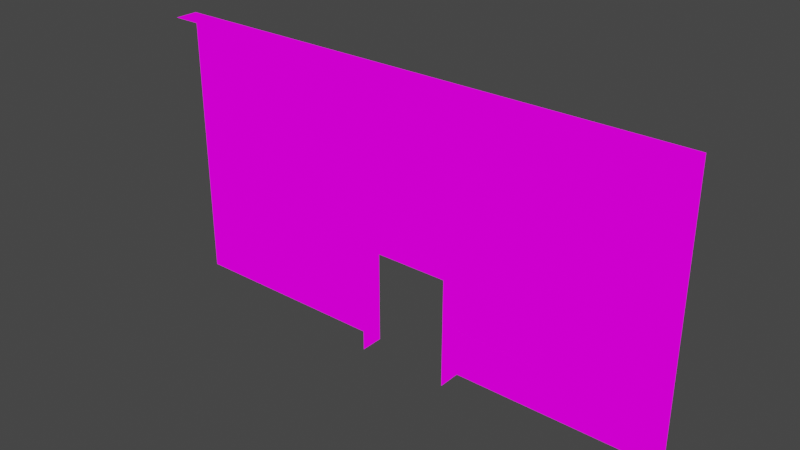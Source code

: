 # Source: WholeMapNORTHWALLTWS.blend  (saved by Blender 2.82.7; exported with 4.5.12 LTS)
import bpy
from mathutils import Matrix  # noqa: F401  (used for matrix-valued properties, if any)

bpy.ops.wm.read_factory_settings(use_empty=True)
scene = bpy.context.scene
scene.name = 'Scene'

# ---- images (referenced by path relative to the original .blend; pixels are not part of the script)
import os
ASSET_DIR = os.environ.get("B2B_ASSET_DIR", "")  # directory of the original .blend (textures are referenced by path, not embedded)
HERE = os.path.dirname(os.path.abspath(__file__))  # packed textures are extracted next to this script under _unpacked/

def load_image(name, relpath, width, height, colorspace="sRGB"):
    """Load a texture the original file referenced (path relative to the .blend, or extracted next to this script)."""
    p = next((c for c in (os.path.join(HERE, relpath), os.path.join(ASSET_DIR, relpath)) if relpath and os.path.exists(c)), "")
    if p:
        img = bpy.data.images.load(p, check_existing=True)
        img.name = name
    else:  # same state as the original file: an image datablock whose file is absent (Cycles renders it pink)
        img = bpy.data.images.new(name, width, height)
        img.source = "FILE"
        img.filepath = "//" + (relpath or name)
    img.colorspace_settings.name = colorspace
    return img
img_texforalltransparentwalls_png = load_image('TexForAllTransparentWalls.png', 'TexForAllTransparentWalls.png', 1024, 1024, 'sRGB')

# ---- materials (node trees are filled in below, after node groups)
mat_texforalltransparentwalls = bpy.data.materials.new('TexForAllTransparentWalls')
mat_texforalltransparentwalls.use_transparent_shadow = False

# ---- material node trees
mat_texforalltransparentwalls.use_nodes = True; mat_texforalltransparentwalls.node_tree.nodes.clear()
_N = mat_texforalltransparentwalls.node_tree.nodes; _L = mat_texforalltransparentwalls.node_tree.links
n0 = _N.new('ShaderNodeOutputMaterial'); n0.name = 'Material Output'; n0.location = (400, 0)
n1 = _N.new('ShaderNodeLightPath'); n1.name = 'Light Path'; n1.location = (0, 250)
n2 = _N.new('ShaderNodeBsdfTransparent'); n2.name = 'Transparent BSDF'; n2.location = (-200, -100)
n3 = _N.new('ShaderNodeEmission'); n3.name = 'Emission'; n3.location = (-200, -200)
n4 = _N.new('ShaderNodeMixShader'); n4.name = 'Mix Shader'; n4.location = (200, 0)
n5 = _N.new('ShaderNodeMixShader'); n5.name = 'Mix Shader.001'; n5.location = (0, -100)
n6 = _N.new('ShaderNodeTexImage'); n6.name = 'Image Texture'; n6.location = (-500, 100)
n6.image = img_texforalltransparentwalls_png
n6.interpolation = 'Closest'
_L.new(n6.outputs[0], n3.inputs[0])
_L.new(n6.outputs[1], n5.inputs[0])
_L.new(n2.outputs[0], n5.inputs[1])
_L.new(n2.outputs[0], n4.inputs[1])
_L.new(n3.outputs[0], n5.inputs[2])
_L.new(n5.outputs[0], n4.inputs[2])
_L.new(n1.outputs[0], n4.inputs[0])
_L.new(n4.outputs[0], n0.inputs[0])
n0.is_active_output = True

# ---- world
world_world = bpy.data.worlds.new('World'); scene.world = world_world
world_world.use_nodes = True; world_world.node_tree.nodes.clear()
_N = world_world.node_tree.nodes; _L = world_world.node_tree.links
n0 = _N.new('ShaderNodeOutputWorld'); n0.name = 'World Output'; n0.location = (300, 300)
n1 = _N.new('ShaderNodeBackground'); n1.name = 'Background'; n1.location = (10, 300)
n1.inputs[0].default_value = (0.05088, 0.05088, 0.05088, 1.0)
_L.new(n1.outputs[0], n0.inputs[0])
n0.is_active_output = True
world_world.color = (0.05088, 0.05088, 0.05088)
world_world.use_sun_shadow = False
world_world.sun_shadow_jitter_overblur = 0.0

# ---- meshes
me_cube_002 = bpy.data.meshes.new('Cube.002')
me_cube_002.from_pydata([(11.5, -0.5, 3.0), (5.5, 0.0, 4.0), (5.5, 0.0, -1.311e-06), (5.0, 0.0, -1.192e-06), (5.5, 0.0, 0.5), (5.5, 0.0, 1.5), (6.0, 0.0, 1.5), (5.0, 0.0, 0.5), (5.0, 0.0, 1.0), (5.5, 0.0, 1.0), (6.5, 0.0, -1.55e-06), (12.0, -0.5, 3.0), (7.0, 0.0, -1.669e-06), (6.5, 0.0, 3.0), (5.0, 0.0, 2.0), (5.0, 0.0, 1.5), (7.0, 0.0, 0.5), (7.5, 0.0, -1.788e-06), (6.0, 0.0, -1.431e-06), (6.0, 0.0, 1.0), (5.5, 0.0, 3.0), (9.5, 0.0, 1.5), (7.5, 0.0, 0.5), (7.0, 0.0, 1.5), (8.0, 0.0, 0.5), (6.0, 0.0, 0.5), (6.5, 0.0, 0.5), (7.5, 0.0, 1.5), (7.5, 0.0, 1.0), (6.5, 0.0, 1.0), (7.0, 0.0, 1.0), (8.5, 0.0, 1.0), (6.5, 0.0, 1.5), (7.5, 0.0, 4.0), (9.5, 0.0, -2.265e-06), (8.0, 0.0, -1.907e-06), (9.0, 0.0, -2.146e-06), (8.5, 0.0, -2.027e-06), (8.0, 0.0, 1.0), (9.5, 0.0, 0.5), (9.0, 0.0, 0.5), (9.5, 0.0, 1.0), (10.0, 0.0, 2.0), (8.5, 0.0, 0.5), (8.0, 0.0, 1.5), (8.0, 0.0, 4.0), (8.0, 0.0, 2.0), (9.0, 0.0, 1.0), (9.0, 0.0, 1.5), (9.5, 0.0, 3.0), (9.5, 0.0, 3.5), (8.5, 0.0, 1.5), (10.0, 0.0, -2.384e-06), (10.0, 0.0, 1.5), (12.0, 0.0, 1.0), (8.0, 0.0, 3.5), (11.5, 0.0, 3.5), (9.5, 0.0, 2.0), (10.0, 0.0, 4.0), (11.0, 0.0, 3.0), (7.5, 0.0, 2.0), (12.0, 0.0, 3.0), (11.0, 0.0, 4.0), (10.0, 0.0, 2.5), (10.5, 0.0, 3.0), (11.0, 0.0, 3.5), (8.5, 0.0, 2.5), (10.5, 0.0, 3.5), (10.5, 0.0, 4.0), (9.0, 0.0, 2.5), (9.5, 0.0, 2.5), (8.5, 0.0, 3.5), (11.5, 0.0, 3.0), (10.0, 0.0, 3.5), (5.5, 0.0, 2.0), (9.0, 0.0, 2.0), (9.5, 0.0, 4.0), (8.5, 0.0, 2.0), (8.5, 0.0, 3.0), (9.0, 0.0, 3.0), (6.5, 0.0, 4.0), (9.0, 0.0, 3.5), (9.0, 0.0, 4.0), (8.5, 0.0, 4.0), (7.5, 0.0, 2.5), (8.0, 0.0, 2.5), (8.0, 0.0, 3.0), (7.5, 0.0, 3.0), (7.5, 0.0, 3.5), (7.0, 0.0, 2.0), (6.5, 0.0, 2.0), (6.5, 0.0, 2.5), (5.5, 0.0, 2.5), (6.5, 0.0, 3.5), (6.0, 0.0, 2.0), (6.0, 0.0, 2.5), (5.5, 0.0, 3.5), (6.0, 0.0, 3.0), (6.0, 0.0, 3.5), (6.0, 0.0, 4.0), (5.0, 0.0, 3.0), (5.0, 0.0, 2.5), (5.0, 0.0, 3.5), (5.0, 0.0, 4.0), (15.5, 0.0, 0.5), (15.5, 0.0, -3.695e-06), (14.0, 0.0, 1.0), (15.5, 0.0, 1.0), (16.5, 0.0, -3.934e-06), (15.5, 0.0, 2.0), (15.5, 0.0, 3.0), (14.0, 0.0, 1.5), (15.5, 0.0, 1.5), (12.5, 0.0, 1.5), (16.0, 0.0, 3.5), (14.0, 0.0, -1.21e-05), (16.0, 0.0, -3.815e-06), (16.5, 0.0, 0.5), (16.0, 0.0, 0.5), (16.5, 0.0, 2.0), (16.5, 0.0, 1.0), (16.0, 0.0, 1.0), (15.5, 0.0, 4.0), (16.0, 0.0, 1.5), (16.5, 0.0, 1.5), (16.0, 0.0, 3.0), (16.0, 0.0, 2.0), (15.5, 0.0, 2.5), (16.0, 0.0, 2.5), (16.5, 0.0, 4.0), (16.0, 0.0, 4.0), (16.5, 0.0, 2.5), (16.5, 0.0, 3.0), (16.5, 0.0, 3.5), (15.5, 0.0, 3.5), (15.5, 0.0, -1.21e-05), (12.0, 0.0, 3.5), (14.0, 0.0, 3.5), (15.0, 0.0, 2.0), (13.0, 0.0, 4.0), (15.5, 0.0, 2.0), (13.0, 0.0, 3.5), (13.5, 0.0, 3.5), (13.5, 0.0, 4.0), (14.0, 0.0, 4.0), (13.0, 0.0, 1.5), (12.5, 0.0, 4.0), (11.5, 0.0, 4.0), (12.0, 0.0, 4.0), (15.0, 0.0, 6.0), (15.5, 0.0, 4.0), (15.5, 0.0, 6.0), (16.5, 0.0, 4.5), (16.0, 0.0, 4.0), (16.5, 0.0, 4.0), (15.0, 0.0, 4.5), (15.0, 0.0, 5.0), (16.5, 0.0, 5.0), (16.0, 0.0, 4.5), (15.5, 0.0, 4.5), (16.0, 0.0, 5.0), (15.5, 0.0, 5.0), (15.5, 0.0, 5.5), (16.0, 0.0, 5.5), (16.5, 0.0, 5.5), (16.5, 0.0, 6.0), (16.0, 0.0, 6.0), (15.0, 0.0, 5.5), (14.5, 0.0, 4.5), (14.5, 0.0, 5.0), (14.5, 0.0, 5.5), (14.5, 0.0, 6.0), (14.0, 0.0, 4.0), (12.5, 0.0, 6.0), (14.0, 0.0, 2.0), (10.5, 0.0, 6.0), (14.5, 0.0, 4.0), (8.5, 0.0, 6.0), (8.5, 0.0, 4.0), (12.5, 0.0, 4.0), (10.5, 0.0, 4.0), (5.0, 0.0, 4.0), (6.5, 0.0, 6.0), (5.5, 0.0, 6.0), (7.5, 0.0, 6.0), (5.5, 0.0, 4.5), (7.5, 0.0, 4.0), (5.0, 0.0, 4.5), (5.5, 0.0, 4.0), (5.0, 0.0, 5.5), (5.5, 0.0, 5.0), (5.0, 0.0, 5.0), (5.5, 0.0, 5.5), (6.5, 0.0, 4.0), (6.5, 0.0, 2.0), (7.5, 0.0, 2.0), (5.0, 0.0, 6.0), (12.0, -9.537e-06, 3.0), (12.0, -7.629e-06, 2.5), (12.0, -3.815e-06, 1.5), (12.0, -5.722e-06, 2.0), (12.0, -0.5, 3.0), (12.0, -0.5, 2.5), (12.0, -0.5, 2.0), (12.0, -1.907e-06, 1.0), (12.0, -0.5, 1.5), (12.0, -0.5, 1.0), (12.0, 1.907e-06, -2.831e-06), (12.0, -0.5, 0.5), (12.0, -0.5, -4.694e-06), (6.5, -0.4999, 6.0), (6.0, -0.4999, 6.0), (5.0, -0.4999, 6.0), (5.0, 6.294e-05, 6.0), (7.0, -0.4999, 6.0), (5.5, -0.4999, 6.0), (6.5, -0.4999, 6.0), (5.5, 6.676e-05, 6.0), (6.5, 7.439e-05, 6.0), (6.0, 7.057e-05, 6.0), (7.0, 7.439e-05, 6.0), (6.5, 7.057e-05, 6.0), (8.0, -0.4999, 6.0), (7.5, -0.4999, 6.0), (8.5, -0.4999, 6.0), (9.0, -0.4999, 6.0), (9.5, -0.4999, 6.0), (7.5, 7.82e-05, 6.0), (11.0, -0.4999, 6.0), (8.0, 8.202e-05, 6.0), (9.0, 8.965e-05, 6.0), (8.5, 8.583e-05, 6.0), (9.5, 9.346e-05, 6.0), (11.5, -0.4999, 6.0), (10.0, 9.727e-05, 6.0), (10.0, -0.4999, 6.0), (12.0, -0.4999, 6.0), (10.5, -0.4999, 6.0), (12.5, -0.4999, 6.0), (10.5, 0.0001011, 6.0), (11.5, 0.0001087, 6.0), (11.0, 0.0001049, 6.0), (13.0, -0.4999, 6.0), (13.0, -0.4999, 6.0), (12.0, 0.0001125, 6.0), (13.5, 0.0001202, 6.0), (13.0, 0.0001163, 6.0), (13.5, -0.4999, 6.0), (14.0, -0.4999, 6.0), (16.0, -0.4999, 6.0), (14.5, -0.4999, 6.0), (15.0, -0.4999, 6.0), (14.0, 0.000124, 6.0), (15.0, 0.0001316, 6.0), (14.5, 0.0001278, 6.0), (13.0, 0.0001202, 6.0), (12.5, 0.0001163, 6.0), (15.5, 0.0001354, 6.0), (15.5, -0.4999, 6.0), (16.0, 0.0001392, 6.0), (16.5, -0.4999, 6.0), (16.5, 0.0001431, 6.0), (12.0, 0.0, 0.5), (12.0, 0.0, 0.9998), (12.0, 0.0, -0.0001557), (14.0, 0.0, -0.0001485), (13.5, 0.0, 1.5), (14.0, 0.0, 0.9999), (13.5, 0.0, 1.0), (12.5, 0.0, 3.5), (12.0, 0.0, 1.5), (12.0, 0.0, 2.5), (12.0, 0.0, 1.5), (13.0, 0.0, 3.5), (12.5, 0.0, 1.0), (12.0, 0.0, 3.5), (13.0, 0.0, 2.5), (14.0, 0.0, 3.5), (13.0, 0.0, 1.5), (14.0, 0.0, 1.5), (13.0, 0.0, 1.0), (10.0, -0.5, -2.384e-06), (10.0, 0.0, 1.0), (10.0, 0.0, 0.5), (10.0, -0.5, 0.5), (10.0, -0.5, 1.0), (10.0, -0.5, 1.5), (10.0, -0.5, 2.0), (10.0, 0.0, 3.0), (10.0, -0.5, 2.5), (10.0, -0.5, 3.0), (10.5, -0.5, 3.0), (11.0, -0.5, 3.0), (15.0, 0.0, 4.0), (12.0, 0.0, 2.0), (10.5, 0.0, 3.0), (12.0, 0.0, 3.0), (10.5, 0.0, 2.0), (10.0, 0.0, 2.0), (10.0, 0.0, 2.5), (10.5, 0.0, 2.5), (10.0, 0.0, 3.0)], [], [(18, 2, 4, 25), (2, 3, 7, 4), (25, 4, 9, 19), (4, 7, 8, 9), (19, 9, 5, 6), (9, 8, 15, 5), (6, 5, 74, 94), (5, 15, 14, 74), (35, 17, 22, 24), (17, 12, 16, 22), (12, 10, 26, 16), (10, 18, 25, 26), (24, 22, 28, 38), (22, 16, 30, 28), (16, 26, 29, 30), (26, 25, 19, 29), (38, 28, 27, 44), (28, 30, 23, 27), (30, 29, 32, 23), (29, 19, 6, 32), (44, 27, 60, 46), (27, 23, 89, 60), (23, 32, 90, 89), (32, 6, 94, 90), (52, 34, 39, 283), (34, 36, 40, 39), (36, 37, 43, 40), (37, 35, 24, 43), (283, 39, 41, 282), (39, 40, 47, 41), (40, 43, 31, 47), (43, 24, 38, 31), (282, 41, 21, 53), (41, 47, 48, 21), (47, 31, 51, 48), (31, 38, 44, 51), (53, 21, 57, 42), (21, 48, 75, 57), (48, 51, 77, 75), (51, 44, 46, 77), (61, 72, 56, 136), (72, 59, 65, 56), (136, 56, 147, 148), (56, 65, 62, 147), (59, 64, 67, 65), (64, 288, 73, 67), (65, 67, 68, 62), (67, 73, 58, 68), (42, 57, 70, 63), (57, 75, 69, 70), (63, 70, 49, 288), (70, 69, 79, 49), (288, 49, 50, 73), (49, 79, 81, 50), (73, 50, 76, 58), (50, 81, 82, 76), (75, 77, 66, 69), (77, 46, 85, 66), (69, 66, 78, 79), (66, 85, 86, 78), (79, 78, 71, 81), (78, 86, 55, 71), (81, 71, 83, 82), (71, 55, 45, 83), (46, 60, 84, 85), (85, 84, 87, 86), (86, 87, 88, 55), (55, 88, 33, 45), (90, 94, 95, 91), (91, 95, 97, 13), (13, 97, 98, 93), (93, 98, 99, 80), (94, 74, 92, 95), (74, 14, 101, 92), (95, 92, 20, 97), (92, 101, 100, 20), (97, 20, 96, 98), (20, 100, 102, 96), (98, 96, 1, 99), (96, 102, 103, 1), (116, 105, 104, 118), (118, 104, 107, 121), (121, 107, 112, 123), (123, 112, 140, 126), (135, 115, 174, 109), (108, 116, 118, 117), (117, 118, 121, 120), (120, 121, 123, 124), (124, 123, 126, 119), (119, 126, 128, 131), (126, 140, 127, 128), (131, 128, 125, 132), (128, 127, 110, 125), (132, 125, 114, 133), (125, 110, 134, 114), (133, 114, 130, 129), (114, 134, 122, 130), (109, 138, 293, 150), (137, 142, 143, 144), (142, 141, 139, 143), (141, 269, 146, 139), (269, 136, 148, 146), (154, 153, 158, 152), (153, 150, 159, 158), (150, 293, 155, 159), (293, 176, 168, 155), (152, 158, 160, 157), (158, 159, 161, 160), (159, 155, 156, 161), (155, 168, 169, 156), (157, 160, 163, 164), (160, 161, 162, 163), (161, 156, 167, 162), (156, 169, 170, 167), (164, 163, 166, 165), (163, 162, 151, 166), (162, 167, 149, 151), (167, 170, 171, 149), (138, 174, 172, 293), (176, 179, 173, 171), (179, 180, 175, 173), (180, 178, 177, 175), (188, 181, 187, 185), (185, 187, 191, 190), (186, 193, 182, 184), (193, 188, 183, 182), (190, 191, 189, 192), (178, 186, 184, 177), (195, 194, 193, 186), (192, 189, 196, 183), (198, 197, 201, 202), (200, 198, 202, 203), (199, 200, 203, 205), (204, 199, 205, 206), (262, 204, 206, 208), (207, 262, 208, 209), (212, 215, 217, 213), (215, 211, 219, 217), (211, 210, 218, 219), (216, 214, 220, 221), (214, 223, 227, 220), (223, 222, 229, 227), (222, 224, 231, 229), (224, 225, 230, 231), (225, 226, 232, 230), (226, 235, 234, 232), (235, 237, 239, 234), (237, 228, 241, 239), (228, 233, 240, 241), (233, 236, 244, 240), (236, 238, 256, 244), (243, 247, 245, 246), (247, 248, 252, 245), (248, 250, 254, 252), (250, 251, 253, 254), (238, 242, 255, 256), (251, 258, 257, 253), (258, 249, 259, 257), (249, 260, 261, 259), (267, 265, 264, 263), (278, 272, 271, 276), (276, 271, 275, 273), (279, 278, 273, 277), (280, 274, 113, 145), (274, 54, 270, 113), (106, 268, 266, 111), (268, 280, 145, 266), (281, 52, 283, 284), (284, 283, 282, 285), (285, 282, 53, 286), (286, 53, 42, 287), (287, 42, 63, 289), (289, 63, 288, 290), (288, 64, 291, 290), (64, 59, 292, 291), (59, 72, 0, 292), (72, 61, 11, 0), (294, 297, 295, 296), (297, 298, 299, 300), (300, 299, 301, 295)])
_uv = me_cube_002.uv_layers.new(name='UVMap')
_uv.uv.foreach_set('vector', [0.6667, 0.7273, 0.6999, 0.7273, 0.6999, 0.7727, 0.6667, 0.7727, 0.6334, 0.7273, 0.6666, 0.7273, 0.6666, 0.7727, 0.6334, 0.7727, 0.6667, 0.7728, 0.6999, 0.7728, 0.6999, 0.8181, 0.6667, 0.8181, 0.6334, 0.7728, 0.6666, 0.7728, 0.6666, 0.8181, 0.6334, 0.8181, 0.6667, 0.8183, 0.6999, 0.8183, 0.6999, 0.8636, 0.6667, 0.8636, 0.6334, 0.8183, 0.6666, 0.8183, 0.6666, 0.8636, 0.6334, 0.8636, 0.6667, 0.7728, 0.6999, 0.7728, 0.6999, 0.8181, 0.6667, 0.8181, 0.6334, 0.7728, 0.6666, 0.7728, 0.6666, 0.8181, 0.6334, 0.8181, 0.6667, 0.7273, 0.6999, 0.7273, 0.6999, 0.7727, 0.6667, 0.7727, 0.6334, 0.7273, 0.6666, 0.7273, 0.6666, 0.7727, 0.6334, 0.7727, 0.6667, 0.7273, 0.6999, 0.7273, 0.6999, 0.7727, 0.6667, 0.7727, 0.6334, 0.7273, 0.6666, 0.7273, 0.6666, 0.7727, 0.6334, 0.7727, 0.6667, 0.7728, 0.6999, 0.7728, 0.6999, 0.8181, 0.6667, 0.8181, 0.6334, 0.7728, 0.6666, 0.7728, 0.6666, 0.8181, 0.6334, 0.8181, 0.6667, 0.7728, 0.6999, 0.7728, 0.6999, 0.8181, 0.6667, 0.8181, 0.6334, 0.7728, 0.6666, 0.7728, 0.6666, 0.8181, 0.6334, 0.8181, 0.6667, 0.8183, 0.6999, 0.8183, 0.6999, 0.8636, 0.6667, 0.8636, 0.6334, 0.8183, 0.6666, 0.8183, 0.6666, 0.8636, 0.6334, 0.8636, 0.6667, 0.8183, 0.6999, 0.8183, 0.6999, 0.8636, 0.6667, 0.8636, 0.6334, 0.8183, 0.6666, 0.8183, 0.6666, 0.8636, 0.6334, 0.8636, 0.8334, 0.909, 0.8334, 0.8637, 0.8666, 0.8637, 0.8666, 0.909, 0.8334, 0.8636, 0.8334, 0.8183, 0.8666, 0.8183, 0.8666, 0.8636, 0.8334, 0.8181, 0.8334, 0.7728, 0.8666, 0.7728, 0.8666, 0.8181, 0.8334, 0.7727, 0.8334, 0.7273, 0.8666, 0.7273, 0.8666, 0.7727, 0.8666, 0.7273, 0.8334, 0.7273, 0.8334, 0.7727, 0.8666, 0.7727, 0.6334, 0.7273, 0.6666, 0.7273, 0.6666, 0.7727, 0.6334, 0.7727, 0.6667, 0.7273, 0.6999, 0.7273, 0.6999, 0.7727, 0.6667, 0.7727, 0.6334, 0.7273, 0.6666, 0.7273, 0.6666, 0.7727, 0.6334, 0.7727, 0.8666, 0.7728, 0.8334, 0.7728, 0.8334, 0.8181, 0.8666, 0.8181, 0.6334, 0.7728, 0.6666, 0.7728, 0.6666, 0.8181, 0.6334, 0.8181, 0.6667, 0.7728, 0.6999, 0.7728, 0.6999, 0.8181, 0.6667, 0.8181, 0.6334, 0.7728, 0.6666, 0.7728, 0.6666, 0.8181, 0.6334, 0.8181, 0.8666, 0.8183, 0.8334, 0.8183, 0.8334, 0.8636, 0.8666, 0.8636, 0.6334, 0.8183, 0.6666, 0.8183, 0.6666, 0.8636, 0.6334, 0.8636, 0.6667, 0.8183, 0.6999, 0.8183, 0.6999, 0.8636, 0.6667, 0.8636, 0.6334, 0.8183, 0.6666, 0.8183, 0.6666, 0.8636, 0.6334, 0.8636, 0.8666, 0.8637, 0.8334, 0.8637, 0.8334, 0.909, 0.8666, 0.909, 0.6334, 0.7728, 0.6666, 0.7728, 0.6666, 0.8181, 0.6334, 0.8181, 0.6667, 0.7728, 0.6999, 0.7728, 0.6999, 0.8181, 0.6667, 0.8181, 0.6334, 0.7728, 0.6666, 0.7728, 0.6666, 0.8181, 0.6334, 0.8181, 0.9999, 0.9092, 0.9667, 0.9092, 0.9667, 0.9545, 0.9999, 0.9545, 0.9666, 0.9092, 0.9334, 0.9092, 0.9334, 0.9545, 0.9666, 0.9545, 0.6001, 0.8637, 0.6333, 0.8637, 0.6333, 0.909, 0.6001, 0.909, 0.6667, 0.8637, 0.6999, 0.8637, 0.6999, 0.909, 0.6667, 0.909, 0.9334, 0.9092, 0.9666, 0.9092, 0.9666, 0.9545, 0.9334, 0.9545, 0.9667, 0.9092, 0.9999, 0.9092, 0.9999, 0.9545, 0.9667, 0.9545, 0.6334, 0.8637, 0.6666, 0.8637, 0.6666, 0.909, 0.6334, 0.909, 0.6667, 0.8637, 0.6999, 0.8637, 0.6999, 0.909, 0.6667, 0.909, 0.9667, 0.909, 0.9999, 0.909, 0.9999, 0.8637, 0.9667, 0.8637, 0.6334, 0.8183, 0.6666, 0.8183, 0.6666, 0.8636, 0.6334, 0.8636, 0.6334, 0.7728, 0.6666, 0.7728, 0.6666, 0.8181, 0.6334, 0.8181, 0.6667, 0.7728, 0.6999, 0.7728, 0.6999, 0.8181, 0.6667, 0.8181, 0.6334, 0.8183, 0.6666, 0.8183, 0.6666, 0.8636, 0.6334, 0.8636, 0.6667, 0.8183, 0.6999, 0.8183, 0.6999, 0.8636, 0.6667, 0.8636, 0.6334, 0.8637, 0.6666, 0.8637, 0.6666, 0.909, 0.6334, 0.909, 0.6667, 0.8637, 0.6999, 0.8637, 0.6999, 0.909, 0.6667, 0.909, 0.6667, 0.8183, 0.6999, 0.8183, 0.6999, 0.8636, 0.6667, 0.8636, 0.6334, 0.8183, 0.6666, 0.8183, 0.6666, 0.8636, 0.6334, 0.8636, 0.6334, 0.7728, 0.6666, 0.7728, 0.6666, 0.8181, 0.6334, 0.8181, 0.6667, 0.7728, 0.6999, 0.7728, 0.6999, 0.8181, 0.6667, 0.8181, 0.6334, 0.8183, 0.6666, 0.8183, 0.6666, 0.8636, 0.6334, 0.8636, 0.6667, 0.8183, 0.6999, 0.8183, 0.6999, 0.8636, 0.6667, 0.8636, 0.6334, 0.8637, 0.6666, 0.8637, 0.6666, 0.909, 0.6334, 0.909, 0.6667, 0.8637, 0.6999, 0.8637, 0.6999, 0.909, 0.6667, 0.909, 0.6667, 0.8183, 0.6999, 0.8183, 0.6999, 0.8636, 0.6667, 0.8636, 0.6334, 0.7728, 0.6666, 0.7728, 0.6666, 0.8181, 0.6334, 0.8181, 0.6334, 0.8183, 0.6666, 0.8183, 0.6666, 0.8636, 0.6334, 0.8636, 0.6334, 0.8637, 0.6666, 0.8637, 0.6666, 0.909, 0.6334, 0.909, 0.6334, 0.8183, 0.6666, 0.8183, 0.6666, 0.8636, 0.6334, 0.8636, 0.6667, 0.7728, 0.6999, 0.7728, 0.6999, 0.8181, 0.6667, 0.8181, 0.6667, 0.8183, 0.6999, 0.8183, 0.6999, 0.8636, 0.6667, 0.8636, 0.6667, 0.8637, 0.6999, 0.8637, 0.6999, 0.909, 0.6667, 0.909, 0.6667, 0.8183, 0.6999, 0.8183, 0.6999, 0.8636, 0.6667, 0.8636, 0.6334, 0.8183, 0.6666, 0.8183, 0.6666, 0.8636, 0.6334, 0.8636, 0.6334, 0.7728, 0.6666, 0.7728, 0.6666, 0.8181, 0.6334, 0.8181, 0.6667, 0.7728, 0.6999, 0.7728, 0.6999, 0.8181, 0.6667, 0.8181, 0.6334, 0.8183, 0.6666, 0.8183, 0.6666, 0.8636, 0.6334, 0.8636, 0.6667, 0.8183, 0.6999, 0.8183, 0.6999, 0.8636, 0.6667, 0.8636, 0.6334, 0.8637, 0.6666, 0.8637, 0.6666, 0.909, 0.6334, 0.909, 0.6667, 0.8637, 0.6999, 0.8637, 0.6999, 0.909, 0.6667, 0.909, 0.6334, 0.7273, 0.6666, 0.7273, 0.6666, 0.7727, 0.6334, 0.7727, 0.5001, 0.9092, 0.5333, 0.9092, 0.5333, 0.9545, 0.5001, 0.9545, 0.5001, 0.9546, 0.5333, 0.9546, 0.5333, 0.9999, 0.5001, 0.9999, 0.6667, 0.8637, 0.6999, 0.8637, 0.6999, 0.909, 0.6667, 0.909, 0.6334, 0.7273, 0.7333, 0.7273, 0.7333, 0.909, 0.6334, 0.909, 0.6334, 0.7273, 0.6666, 0.7273, 0.6666, 0.7727, 0.6334, 0.7727, 0.4667, 0.9092, 0.4999, 0.9092, 0.4999, 0.9545, 0.4667, 0.9545, 0.4667, 0.9546, 0.4999, 0.9546, 0.4999, 0.9999, 0.4667, 0.9999, 0.6667, 0.8637, 0.6999, 0.8637, 0.6999, 0.909, 0.6667, 0.909, 0.7334, 0.7273, 0.7666, 0.7273, 0.7666, 0.7727, 0.7334, 0.7727, 0.7667, 0.7273, 0.7999, 0.7273, 0.7999, 0.7727, 0.7667, 0.7727, 0.7334, 0.7728, 0.7666, 0.7728, 0.7666, 0.8181, 0.7334, 0.8181, 0.7667, 0.7728, 0.7999, 0.7728, 0.7999, 0.8181, 0.7667, 0.8181, 0.7334, 0.8183, 0.7666, 0.8183, 0.7666, 0.8636, 0.7334, 0.8636, 0.7667, 0.8183, 0.7999, 0.8183, 0.7999, 0.8636, 0.7667, 0.8636, 0.7334, 0.8637, 0.7666, 0.8637, 0.7666, 0.909, 0.7334, 0.909, 0.7667, 0.8637, 0.7999, 0.8637, 0.7999, 0.909, 0.7667, 0.909, 0.8334, 0.909, 0.8666, 0.909, 0.8666, 0.7273, 0.8334, 0.7273, 0.9999, 0.9092, 0.9667, 0.9092, 0.9667, 0.9545, 0.9999, 0.9545, 0.9334, 0.9092, 0.9666, 0.9092, 0.9666, 0.9545, 0.9334, 0.9545, 0.9334, 0.9092, 0.9666, 0.9092, 0.9666, 0.9545, 0.9334, 0.9545, 0.9667, 0.9092, 0.9999, 0.9092, 0.9999, 0.9545, 0.9667, 0.9545, 0.6001, 0.7273, 0.6333, 0.7273, 0.6333, 0.7727, 0.6001, 0.7727, 0.6334, 0.7273, 0.6666, 0.7273, 0.6666, 0.7727, 0.6334, 0.7727, 0.6667, 0.7273, 0.6999, 0.7273, 0.6999, 0.7727, 0.6667, 0.7727, 0.7001, 0.7273, 0.7333, 0.7273, 0.7333, 0.7727, 0.7001, 0.7727, 0.6001, 0.7728, 0.6333, 0.7728, 0.6333, 0.8181, 0.6001, 0.8181, 0.6334, 0.7728, 0.6666, 0.7728, 0.6666, 0.8181, 0.6334, 0.8181, 0.6667, 0.7728, 0.6999, 0.7728, 0.6999, 0.8181, 0.6667, 0.8181, 0.7001, 0.7728, 0.7333, 0.7728, 0.7333, 0.8181, 0.7001, 0.8181, 0.6001, 0.8183, 0.6333, 0.8183, 0.6333, 0.8636, 0.6001, 0.8636, 0.3999, 0.1817, 0.3999, 0.1364, 0.3667, 0.1364, 0.3667, 0.1817, 0.3999, 0.1363, 0.3999, 0.09098, 0.3667, 0.09098, 0.3667, 0.1363, 0.7001, 0.8183, 0.7333, 0.8183, 0.7333, 0.8636, 0.7001, 0.8636, 0.6001, 0.8637, 0.6333, 0.8637, 0.6333, 0.909, 0.6001, 0.909, 0.6334, 0.8637, 0.6666, 0.8637, 0.6666, 0.909, 0.6334, 0.909, 0.6667, 0.8637, 0.6999, 0.8637, 0.6999, 0.909, 0.6667, 0.909, 0.7001, 0.8637, 0.7333, 0.8637, 0.7333, 0.909, 0.7001, 0.909, 0.7334, 0.7273, 0.7999, 0.7273, 0.7999, 0.909, 0.7334, 0.909, 0.6001, 0.7273, 0.7333, 0.7273, 0.7333, 0.909, 0.6001, 0.909, 0.6001, 0.7273, 0.7333, 0.7273, 0.7333, 0.909, 0.6001, 0.909, 0.6001, 0.7273, 0.7333, 0.7273, 0.7333, 0.909, 0.6001, 0.909, 0.6667, 0.7273, 0.6999, 0.7273, 0.6999, 0.7727, 0.6667, 0.7727, 0.6667, 0.7728, 0.6999, 0.7728, 0.6999, 0.8181, 0.6667, 0.8181, 0.7334, 0.7273, 0.7999, 0.7273, 0.7999, 0.909, 0.7334, 0.909, 0.7334, 0.7273, 0.7999, 0.7273, 0.7999, 0.909, 0.7334, 0.909, 0.6667, 0.8183, 0.6999, 0.8183, 0.6999, 0.8636, 0.6667, 0.8636, 0.7334, 0.7273, 0.7999, 0.7273, 0.7999, 0.909, 0.7334, 0.909, 0.7334, 0.7273, 0.7999, 0.7273, 0.7999, 0.909, 0.7334, 0.909, 0.6667, 0.8637, 0.6999, 0.8637, 0.6999, 0.909, 0.6667, 0.909, 0.9001, 0.6364, 0.9333, 0.6364, 0.9333, 0.6817, 0.9001, 0.6817, 0.9001, 0.6364, 0.9333, 0.6364, 0.9333, 0.6817, 0.9001, 0.6817, 0.9001, 0.6364, 0.9333, 0.6364, 0.9333, 0.6817, 0.9001, 0.6817, 0.9001, 0.6364, 0.9333, 0.6364, 0.9333, 0.6817, 0.9001, 0.6817, 0.9001, 0.6364, 0.9333, 0.6364, 0.9333, 0.6817, 0.9001, 0.6817, 0.9001, 0.6364, 0.9333, 0.6364, 0.9333, 0.6817, 0.9001, 0.6817, 0.2001, 0.8183, 0.2333, 0.8183, 0.2333, 0.8636, 0.2001, 0.8636, 0.2001, 0.8183, 0.2333, 0.8183, 0.2333, 0.8636, 0.2001, 0.8636, 0.2001, 0.8183, 0.2333, 0.8183, 0.2333, 0.8636, 0.2001, 0.8636, 0.2001, 0.8183, 0.2333, 0.8183, 0.2333, 0.8636, 0.2001, 0.8636, 0.2001, 0.8183, 0.2333, 0.8183, 0.2333, 0.8636, 0.2001, 0.8636, 0.2001, 0.8183, 0.2333, 0.8183, 0.2333, 0.8636, 0.2001, 0.8636, 0.2001, 0.8183, 0.2333, 0.8183, 0.2333, 0.8636, 0.2001, 0.8636, 0.2001, 0.8183, 0.2333, 0.8183, 0.2333, 0.8636, 0.2001, 0.8636, 0.2001, 0.8183, 0.2333, 0.8183, 0.2333, 0.8636, 0.2001, 0.8636, 0.2001, 0.8183, 0.2333, 0.8183, 0.2333, 0.8636, 0.2001, 0.8636, 0.2001, 0.8183, 0.2333, 0.8183, 0.2333, 0.8636, 0.2001, 0.8636, 0.2001, 0.8183, 0.2333, 0.8183, 0.2333, 0.8636, 0.2001, 0.8636, 0.2001, 0.8183, 0.2333, 0.8183, 0.2333, 0.8636, 0.2001, 0.8636, 0.2001, 0.8183, 0.2333, 0.8183, 0.2333, 0.8636, 0.2001, 0.8636, 0.2001, 0.8183, 0.2333, 0.8183, 0.2333, 0.8636, 0.2001, 0.8636, 0.2001, 0.8183, 0.2333, 0.8183, 0.2333, 0.8636, 0.2001, 0.8636, 0.2001, 0.8183, 0.2333, 0.8183, 0.2333, 0.8636, 0.2001, 0.8636, 0.2001, 0.8183, 0.2333, 0.8183, 0.2333, 0.8636, 0.2001, 0.8636, 0.2001, 0.8183, 0.2333, 0.8183, 0.2333, 0.8636, 0.2001, 0.8636, 0.2001, 0.8183, 0.2333, 0.8183, 0.2333, 0.8636, 0.2001, 0.8636, 0.2001, 0.8183, 0.2333, 0.8183, 0.2333, 0.8636, 0.2001, 0.8636, 0.2001, 0.8183, 0.2333, 0.8183, 0.2333, 0.8636, 0.2001, 0.8636, 0.2001, 0.8183, 0.2333, 0.8183, 0.2333, 0.8636, 0.2001, 0.8636, 0.7334, 0.7273, 0.7999, 0.7273, 0.7999, 0.909, 0.7334, 0.909, 0.7334, 0.909, 0.7999, 0.909, 0.7999, 0.8183, 0.7334, 0.8183, 0.7334, 0.8183, 0.7999, 0.8183, 0.7999, 0.909, 0.7334, 0.909, 0.7334, 0.7273, 0.7999, 0.7273, 0.7999, 0.909, 0.7334, 0.909, 0.9334, 0.9092, 0.9666, 0.9092, 0.9666, 0.9545, 0.9334, 0.9545, 0.9667, 0.9092, 0.9999, 0.9092, 0.9999, 0.9545, 0.9667, 0.9545, 0.9999, 0.9092, 0.9667, 0.9092, 0.9667, 0.9545, 0.9999, 0.9545, 0.9666, 0.9092, 0.9334, 0.9092, 0.9334, 0.9545, 0.9666, 0.9545, 0.9333, 0.591, 0.9001, 0.591, 0.9001, 0.6363, 0.9333, 0.6363, 0.9333, 0.591, 0.9001, 0.591, 0.9001, 0.6363, 0.9333, 0.6363, 0.9333, 0.591, 0.9001, 0.591, 0.9001, 0.6363, 0.9333, 0.6363, 0.9333, 0.591, 0.9001, 0.591, 0.9001, 0.6363, 0.9333, 0.6363, 0.9333, 0.591, 0.9001, 0.591, 0.9001, 0.6363, 0.9333, 0.6363, 0.9333, 0.591, 0.9001, 0.591, 0.9001, 0.6363, 0.9333, 0.6363, 0.9333, 0.591, 0.9001, 0.591, 0.9001, 0.6363, 0.9333, 0.6363, 0.9333, 0.591, 0.9001, 0.591, 0.9001, 0.6363, 0.9333, 0.6363, 0.9333, 0.591, 0.9001, 0.591, 0.9001, 0.6363, 0.9333, 0.6363, 0.9333, 0.591, 0.9001, 0.591, 0.9001, 0.6363, 0.9333, 0.6363, 0.6001, 0.909, 0.6999, 0.909, 0.6999, 0.8183, 0.6001, 0.8183, 0.6667, 0.909, 0.6999, 0.909, 0.6999, 0.8637, 0.6667, 0.8637, 0.6667, 0.8636, 0.6999, 0.8636, 0.6999, 0.8183, 0.6667, 0.8183])
me_cube_002.materials.append(mat_texforalltransparentwalls)
me_cube_002.use_remesh_fix_poles = True
me_cube_002.use_remesh_preserve_attributes = False
me_cube_002.use_mirror_vertex_groups = False
me_cube_002.update()

# ---- objects
ob_cube_002 = bpy.data.objects.new('Cube.002', me_cube_002)

# ---- transforms, parenting, visibility, modifiers, constraints
ob_cube_002.location = (-28.95, 15.0, 1.788e-07)
ob_cube_002.lineart.crease_threshold = 0.0

# ---- collection membership
scene.collection.objects.link(ob_cube_002)

# ---- scene / render settings (as saved in the file)
scene.frame_start = 1; scene.frame_end = 250; scene.frame_set(76)
scene.render.engine = 'BLENDER_EEVEE_NEXT'
scene.cycles.use_denoising = False
scene.cycles.samples = 128
scene.cycles.sampling_pattern = 'TABULATED_SOBOL'
scene.cycles.use_adaptive_sampling = False
scene.cycles.use_light_tree = False
scene.view_settings.view_transform = 'Filmic'
bpy.context.view_layer.update()

# ---- added for rendering (the .blend has no active camera): camera
cam_auto = bpy.data.cameras.new('AutoCamera')
cam_auto.lens = 50.0
cam_auto.sensor_width = 36.0
cam_auto.clip_end = 1000.0
ob_auto_camera = bpy.data.objects.new('AutoCamera', cam_auto)
scene.collection.objects.link(ob_auto_camera)
ob_auto_camera.location = (-6.18854, 0.337651, 12.6082)
ob_auto_camera.rotation_euler = (1.09748, -7.21219e-08, 0.694738)
scene.camera = ob_auto_camera
bpy.context.view_layer.update()
